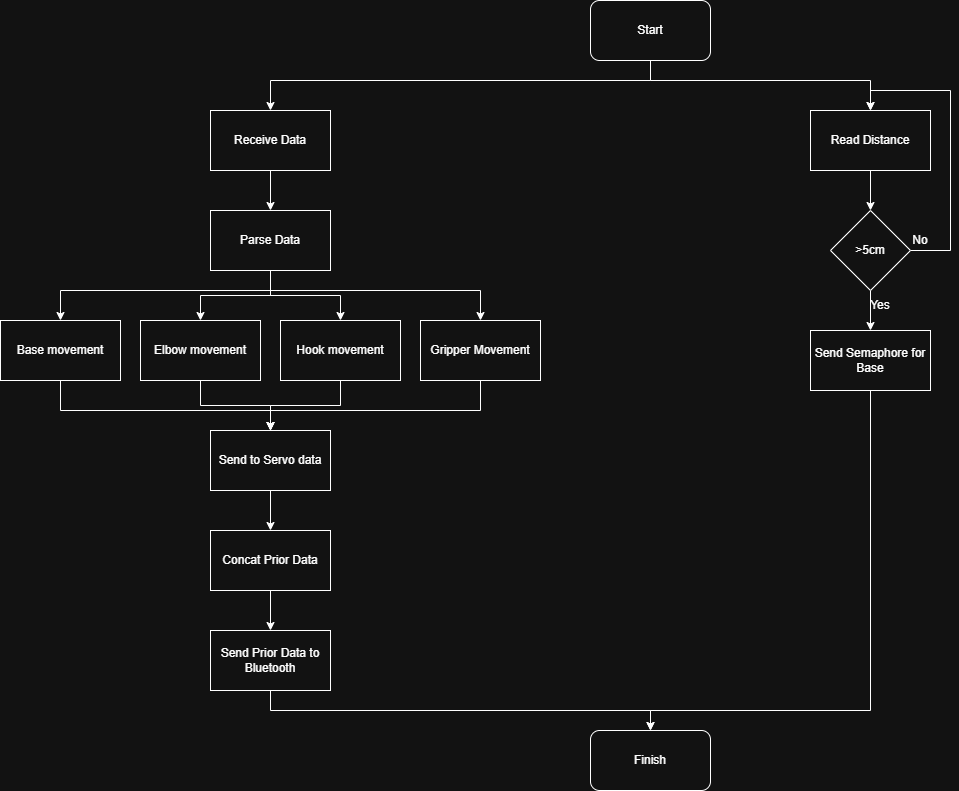

The diagram above was exported from draw.io. Its source (the exported page's mxGraphModel, read from the mxfile embedded in the PNG):
<mxGraphModel dx="1693" dy="954" grid="1" gridSize="10" guides="1" tooltips="1" connect="1" arrows="1" fold="1" page="1" pageScale="1" pageWidth="850" pageHeight="1100" math="0" shadow="0">
  <root>
    <mxCell id="0" />
    <mxCell id="1" parent="0" />
    <mxCell id="IUIdbWiOjVim019Vut27-1" value="" style="edgeStyle=orthogonalEdgeStyle;rounded=0;orthogonalLoop=1;jettySize=auto;html=1;" edge="1" parent="1" source="JRo_7Qk-0U3R2KMUn_JD-1" target="fK11BUKV3wcTfRRsRRRE-1">
      <mxGeometry relative="1" as="geometry">
        <Array as="points">
          <mxPoint x="680" y="110" />
          <mxPoint x="300" y="110" />
        </Array>
      </mxGeometry>
    </mxCell>
    <mxCell id="IUIdbWiOjVim019Vut27-17" style="edgeStyle=orthogonalEdgeStyle;rounded=0;orthogonalLoop=1;jettySize=auto;html=1;" edge="1" parent="1" source="JRo_7Qk-0U3R2KMUn_JD-1" target="IUIdbWiOjVim019Vut27-16">
      <mxGeometry relative="1" as="geometry">
        <Array as="points">
          <mxPoint x="680" y="110" />
          <mxPoint x="900" y="110" />
        </Array>
      </mxGeometry>
    </mxCell>
    <mxCell id="JRo_7Qk-0U3R2KMUn_JD-1" value="Start" style="rounded=1;whiteSpace=wrap;html=1;" vertex="1" parent="1">
      <mxGeometry x="620" y="30" width="120" height="60" as="geometry" />
    </mxCell>
    <mxCell id="IUIdbWiOjVim019Vut27-4" value="" style="edgeStyle=orthogonalEdgeStyle;rounded=0;orthogonalLoop=1;jettySize=auto;html=1;" edge="1" parent="1" source="fK11BUKV3wcTfRRsRRRE-1" target="IUIdbWiOjVim019Vut27-3">
      <mxGeometry relative="1" as="geometry" />
    </mxCell>
    <mxCell id="fK11BUKV3wcTfRRsRRRE-1" value="Receive Data" style="rounded=0;whiteSpace=wrap;html=1;" vertex="1" parent="1">
      <mxGeometry x="240" y="140" width="120" height="60" as="geometry" />
    </mxCell>
    <mxCell id="IUIdbWiOjVim019Vut27-8" style="edgeStyle=orthogonalEdgeStyle;rounded=0;orthogonalLoop=1;jettySize=auto;html=1;entryX=0.5;entryY=0;entryDx=0;entryDy=0;" edge="1" parent="1" source="IUIdbWiOjVim019Vut27-3" target="IUIdbWiOjVim019Vut27-5">
      <mxGeometry relative="1" as="geometry">
        <Array as="points">
          <mxPoint x="300" y="320" />
          <mxPoint x="90" y="320" />
        </Array>
      </mxGeometry>
    </mxCell>
    <mxCell id="IUIdbWiOjVim019Vut27-12" style="edgeStyle=orthogonalEdgeStyle;rounded=0;orthogonalLoop=1;jettySize=auto;html=1;" edge="1" parent="1" source="IUIdbWiOjVim019Vut27-3" target="IUIdbWiOjVim019Vut27-9">
      <mxGeometry relative="1" as="geometry" />
    </mxCell>
    <mxCell id="IUIdbWiOjVim019Vut27-13" style="edgeStyle=orthogonalEdgeStyle;rounded=0;orthogonalLoop=1;jettySize=auto;html=1;entryX=0.5;entryY=0;entryDx=0;entryDy=0;" edge="1" parent="1" source="IUIdbWiOjVim019Vut27-3" target="IUIdbWiOjVim019Vut27-10">
      <mxGeometry relative="1" as="geometry" />
    </mxCell>
    <mxCell id="IUIdbWiOjVim019Vut27-14" style="edgeStyle=orthogonalEdgeStyle;rounded=0;orthogonalLoop=1;jettySize=auto;html=1;" edge="1" parent="1" source="IUIdbWiOjVim019Vut27-3" target="IUIdbWiOjVim019Vut27-11">
      <mxGeometry relative="1" as="geometry">
        <Array as="points">
          <mxPoint x="300" y="320" />
          <mxPoint x="510" y="320" />
        </Array>
      </mxGeometry>
    </mxCell>
    <mxCell id="IUIdbWiOjVim019Vut27-3" value="Parse Data" style="rounded=0;whiteSpace=wrap;html=1;" vertex="1" parent="1">
      <mxGeometry x="240" y="240" width="120" height="60" as="geometry" />
    </mxCell>
    <mxCell id="IUIdbWiOjVim019Vut27-22" style="edgeStyle=orthogonalEdgeStyle;rounded=0;orthogonalLoop=1;jettySize=auto;html=1;" edge="1" parent="1" source="IUIdbWiOjVim019Vut27-5" target="IUIdbWiOjVim019Vut27-15">
      <mxGeometry relative="1" as="geometry">
        <Array as="points">
          <mxPoint x="90" y="440" />
          <mxPoint x="300" y="440" />
        </Array>
      </mxGeometry>
    </mxCell>
    <mxCell id="IUIdbWiOjVim019Vut27-5" value="Base movement" style="rounded=0;whiteSpace=wrap;html=1;" vertex="1" parent="1">
      <mxGeometry x="30" y="350" width="120" height="60" as="geometry" />
    </mxCell>
    <mxCell id="IUIdbWiOjVim019Vut27-23" style="edgeStyle=orthogonalEdgeStyle;rounded=0;orthogonalLoop=1;jettySize=auto;html=1;entryX=0.5;entryY=0;entryDx=0;entryDy=0;" edge="1" parent="1" source="IUIdbWiOjVim019Vut27-9" target="IUIdbWiOjVim019Vut27-15">
      <mxGeometry relative="1" as="geometry" />
    </mxCell>
    <mxCell id="IUIdbWiOjVim019Vut27-9" value="Elbow movement" style="rounded=0;whiteSpace=wrap;html=1;" vertex="1" parent="1">
      <mxGeometry x="170" y="350" width="120" height="60" as="geometry" />
    </mxCell>
    <mxCell id="IUIdbWiOjVim019Vut27-24" style="edgeStyle=orthogonalEdgeStyle;rounded=0;orthogonalLoop=1;jettySize=auto;html=1;entryX=0.5;entryY=0;entryDx=0;entryDy=0;" edge="1" parent="1" source="IUIdbWiOjVim019Vut27-10" target="IUIdbWiOjVim019Vut27-15">
      <mxGeometry relative="1" as="geometry" />
    </mxCell>
    <mxCell id="IUIdbWiOjVim019Vut27-10" value="Hook movement" style="rounded=0;whiteSpace=wrap;html=1;" vertex="1" parent="1">
      <mxGeometry x="310" y="350" width="120" height="60" as="geometry" />
    </mxCell>
    <mxCell id="IUIdbWiOjVim019Vut27-25" style="edgeStyle=orthogonalEdgeStyle;rounded=0;orthogonalLoop=1;jettySize=auto;html=1;" edge="1" parent="1" source="IUIdbWiOjVim019Vut27-11" target="IUIdbWiOjVim019Vut27-15">
      <mxGeometry relative="1" as="geometry">
        <Array as="points">
          <mxPoint x="510" y="440" />
          <mxPoint x="300" y="440" />
        </Array>
      </mxGeometry>
    </mxCell>
    <mxCell id="IUIdbWiOjVim019Vut27-11" value="Gripper Movement" style="rounded=0;whiteSpace=wrap;html=1;" vertex="1" parent="1">
      <mxGeometry x="450" y="350" width="120" height="60" as="geometry" />
    </mxCell>
    <mxCell id="IUIdbWiOjVim019Vut27-29" value="" style="edgeStyle=orthogonalEdgeStyle;rounded=0;orthogonalLoop=1;jettySize=auto;html=1;" edge="1" parent="1" source="IUIdbWiOjVim019Vut27-15" target="IUIdbWiOjVim019Vut27-28">
      <mxGeometry relative="1" as="geometry" />
    </mxCell>
    <mxCell id="IUIdbWiOjVim019Vut27-15" value="Send to Servo data" style="rounded=0;whiteSpace=wrap;html=1;" vertex="1" parent="1">
      <mxGeometry x="240" y="460" width="120" height="60" as="geometry" />
    </mxCell>
    <mxCell id="IUIdbWiOjVim019Vut27-19" value="" style="edgeStyle=orthogonalEdgeStyle;rounded=0;orthogonalLoop=1;jettySize=auto;html=1;" edge="1" parent="1" source="IUIdbWiOjVim019Vut27-16" target="IUIdbWiOjVim019Vut27-18">
      <mxGeometry relative="1" as="geometry" />
    </mxCell>
    <mxCell id="IUIdbWiOjVim019Vut27-16" value="Read Distance" style="rounded=0;whiteSpace=wrap;html=1;" vertex="1" parent="1">
      <mxGeometry x="840" y="140" width="120" height="60" as="geometry" />
    </mxCell>
    <mxCell id="IUIdbWiOjVim019Vut27-21" value="" style="edgeStyle=orthogonalEdgeStyle;rounded=0;orthogonalLoop=1;jettySize=auto;html=1;" edge="1" parent="1" source="IUIdbWiOjVim019Vut27-18" target="IUIdbWiOjVim019Vut27-20">
      <mxGeometry relative="1" as="geometry" />
    </mxCell>
    <mxCell id="T_zVXA9v4nC0f-sp2Dg7-2" style="edgeStyle=orthogonalEdgeStyle;rounded=0;orthogonalLoop=1;jettySize=auto;html=1;entryX=0.5;entryY=0;entryDx=0;entryDy=0;" edge="1" parent="1" source="IUIdbWiOjVim019Vut27-18" target="IUIdbWiOjVim019Vut27-16">
      <mxGeometry relative="1" as="geometry">
        <Array as="points">
          <mxPoint x="980" y="280" />
          <mxPoint x="980" y="120" />
          <mxPoint x="900" y="120" />
        </Array>
      </mxGeometry>
    </mxCell>
    <mxCell id="IUIdbWiOjVim019Vut27-18" value="&amp;gt;5cm" style="rhombus;whiteSpace=wrap;html=1;" vertex="1" parent="1">
      <mxGeometry x="860" y="240" width="80" height="80" as="geometry" />
    </mxCell>
    <mxCell id="IUIdbWiOjVim019Vut27-33" style="edgeStyle=orthogonalEdgeStyle;rounded=0;orthogonalLoop=1;jettySize=auto;html=1;entryX=0.5;entryY=0;entryDx=0;entryDy=0;" edge="1" parent="1" source="IUIdbWiOjVim019Vut27-20" target="IUIdbWiOjVim019Vut27-31">
      <mxGeometry relative="1" as="geometry">
        <Array as="points">
          <mxPoint x="900" y="740" />
          <mxPoint x="680" y="740" />
        </Array>
      </mxGeometry>
    </mxCell>
    <mxCell id="IUIdbWiOjVim019Vut27-20" value="Send Semaphore for Base" style="rounded=0;whiteSpace=wrap;html=1;" vertex="1" parent="1">
      <mxGeometry x="840" y="360" width="120" height="60" as="geometry" />
    </mxCell>
    <mxCell id="IUIdbWiOjVim019Vut27-32" style="edgeStyle=orthogonalEdgeStyle;rounded=0;orthogonalLoop=1;jettySize=auto;html=1;" edge="1" parent="1" source="IUIdbWiOjVim019Vut27-26" target="IUIdbWiOjVim019Vut27-31">
      <mxGeometry relative="1" as="geometry">
        <Array as="points">
          <mxPoint x="300" y="740" />
          <mxPoint x="680" y="740" />
        </Array>
      </mxGeometry>
    </mxCell>
    <mxCell id="IUIdbWiOjVim019Vut27-26" value="Send Prior Data to Bluetooth" style="rounded=0;whiteSpace=wrap;html=1;" vertex="1" parent="1">
      <mxGeometry x="240" y="660" width="120" height="60" as="geometry" />
    </mxCell>
    <mxCell id="IUIdbWiOjVim019Vut27-30" value="" style="edgeStyle=orthogonalEdgeStyle;rounded=0;orthogonalLoop=1;jettySize=auto;html=1;" edge="1" parent="1" source="IUIdbWiOjVim019Vut27-28" target="IUIdbWiOjVim019Vut27-26">
      <mxGeometry relative="1" as="geometry" />
    </mxCell>
    <mxCell id="IUIdbWiOjVim019Vut27-28" value="Concat Prior Data" style="rounded=0;whiteSpace=wrap;html=1;" vertex="1" parent="1">
      <mxGeometry x="240" y="560" width="120" height="60" as="geometry" />
    </mxCell>
    <mxCell id="IUIdbWiOjVim019Vut27-31" value="Finish" style="rounded=1;whiteSpace=wrap;html=1;" vertex="1" parent="1">
      <mxGeometry x="620" y="760" width="120" height="60" as="geometry" />
    </mxCell>
    <mxCell id="T_zVXA9v4nC0f-sp2Dg7-1" value="Yes" style="text;html=1;align=center;verticalAlign=middle;whiteSpace=wrap;rounded=0;" vertex="1" parent="1">
      <mxGeometry x="880" y="320" width="60" height="30" as="geometry" />
    </mxCell>
    <mxCell id="Yo0wMfzlbouh2atGTPvA-1" value="No" style="text;html=1;align=center;verticalAlign=middle;whiteSpace=wrap;rounded=0;" vertex="1" parent="1">
      <mxGeometry x="920" y="255" width="60" height="30" as="geometry" />
    </mxCell>
  </root>
</mxGraphModel>